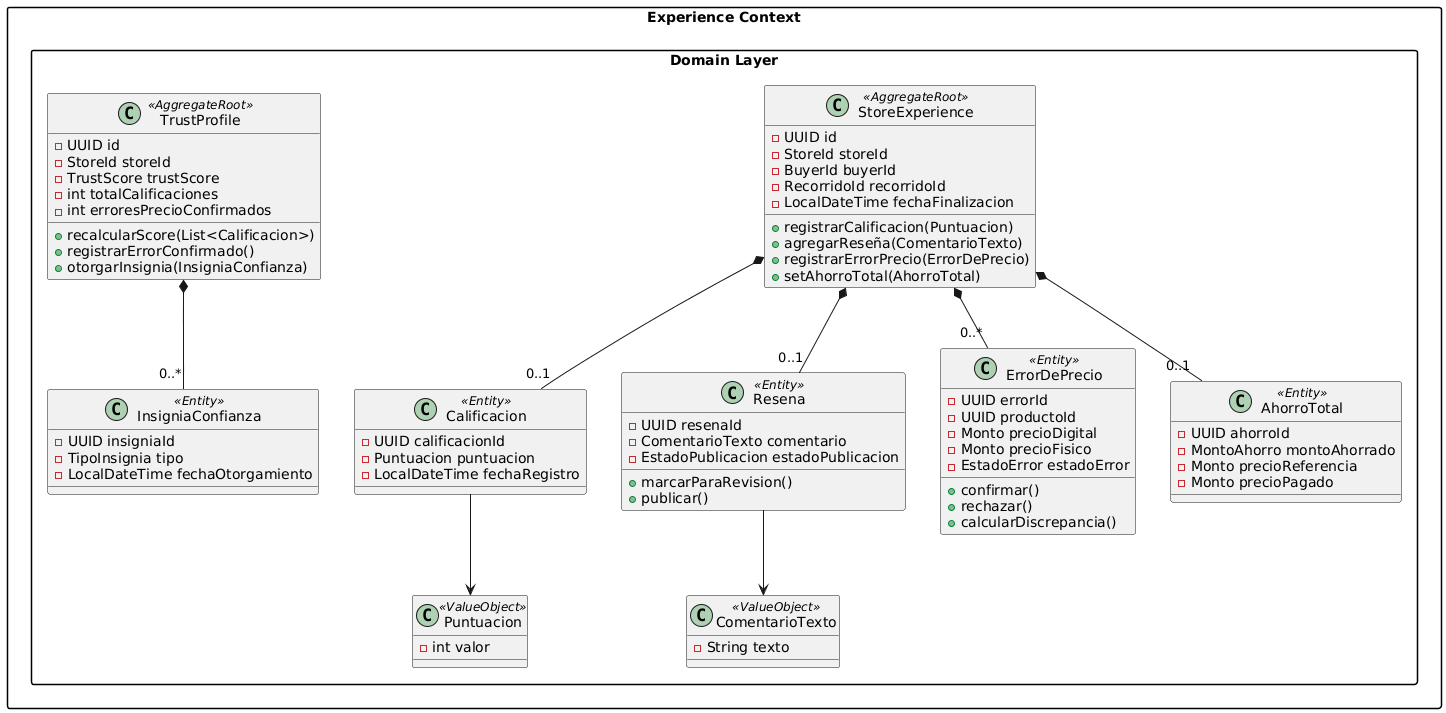

The diagram above was rendered by PlantUML. Its source (embedded in the PNG):
@startuml
skinparam packageStyle rectangle

package "Experience Context" {
    package "Domain Layer" {
        
        class StoreExperience <<AggregateRoot>> {
            - UUID id
            - StoreId storeId
            - BuyerId buyerId
            - RecorridoId recorridoId
            - LocalDateTime fechaFinalizacion
            + registrarCalificacion(Puntuacion)
            + agregarReseña(ComentarioTexto)
            + registrarErrorPrecio(ErrorDePrecio)
            + setAhorroTotal(AhorroTotal)
        }

        class TrustProfile <<AggregateRoot>> {
            - UUID id
            - StoreId storeId
            - TrustScore trustScore
            - int totalCalificaciones
            - int erroresPrecioConfirmados
            + recalcularScore(List<Calificacion>)
            + registrarErrorConfirmado()
            + otorgarInsignia(InsigniaConfianza)
        }

        class Calificacion <<Entity>> {
            - UUID calificacionId
            - Puntuacion puntuacion
            - LocalDateTime fechaRegistro
        }

        class Resena <<Entity>> {
            - UUID resenaId
            - ComentarioTexto comentario
            - EstadoPublicacion estadoPublicacion
            + marcarParaRevision()
            + publicar()
        }

        class ErrorDePrecio <<Entity>> {
            - UUID errorId
            - UUID productoId
            - Monto precioDigital
            - Monto precioFisico
            - EstadoError estadoError
            + confirmar()
            + rechazar()
            + calcularDiscrepancia()
        }

        class AhorroTotal <<Entity>> {
            - UUID ahorroId
            - MontoAhorro montoAhorrado
            - Monto precioReferencia
            - Monto precioPagado
        }

        class InsigniaConfianza <<Entity>> {
            - UUID insigniaId
            - TipoInsignia tipo
            - LocalDateTime fechaOtorgamiento
        }

        class Puntuacion <<ValueObject>> {
            - int valor
        }

        class ComentarioTexto <<ValueObject>> {
            - String texto
        }
    }
}

StoreExperience *-- "0..1" Calificacion
StoreExperience *-- "0..1" Resena
StoreExperience *-- "0..1" AhorroTotal
StoreExperience *-- "0..*" ErrorDePrecio

TrustProfile *-- "0..*" InsigniaConfianza

Calificacion --> Puntuacion
Resena --> ComentarioTexto
@enduml